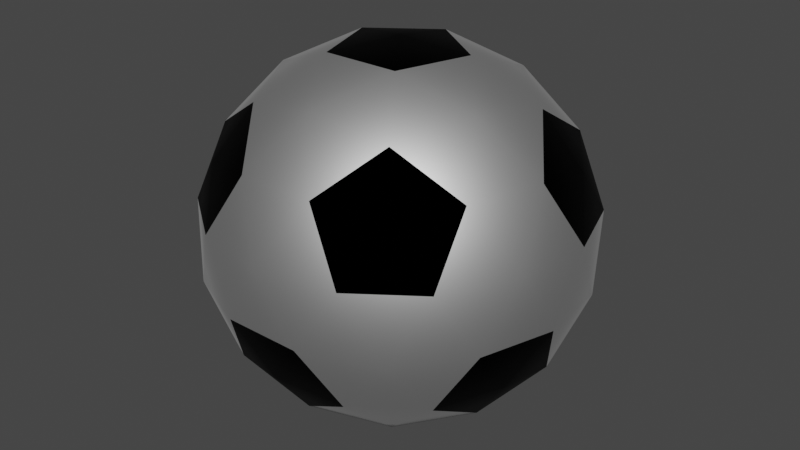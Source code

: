 # Source: SoccerBall.blend  (saved by Blender 3.6.13; exported with 4.5.12 LTS)
import bpy
from mathutils import Matrix  # noqa: F401  (used for matrix-valued properties, if any)

bpy.ops.wm.read_factory_settings(use_empty=True)
scene = bpy.context.scene
scene.name = 'Scene'

# ---- materials (node trees are filled in below, after node groups)
mat_white = bpy.data.materials.new('White')
mat_white.use_transparent_shadow = False
mat_white.roughness = 0.5528
mat_white.specular_intensity = 1.0
mat_white.metallic = 1.0
mat_black = bpy.data.materials.new('Black')
mat_black.use_transparent_shadow = False
mat_black.roughness = 0.5528
mat_black.specular_intensity = 1.0
mat_black.metallic = 1.0

# ---- material node trees
mat_white.use_nodes = True; mat_white.node_tree.nodes.clear()
_N = mat_white.node_tree.nodes; _L = mat_white.node_tree.links
n0 = _N.new('ShaderNodeBsdfPrincipled'); n0.name = 'Principled BSDF'; n0.location = (10, 300)
n0.distribution = 'GGX'
n0.subsurface_method = 'RANDOM_WALK_SKIN'
n0.inputs[1].default_value = 1.0
n0.inputs[2].default_value = 0.5528
n0.inputs[3].default_value = 1.45
n0.inputs[13].default_value = 1.0
n0.inputs[27].default_value = (0.0, 0.0, 0.0, 1.0)
n0.inputs[28].default_value = 1.0
n1 = _N.new('ShaderNodeOutputMaterial'); n1.name = 'Material Output'; n1.location = (300, 300)
_L.new(n0.outputs[0], n1.inputs[0])
n1.is_active_output = True
mat_black.use_nodes = True; mat_black.node_tree.nodes.clear()
_N = mat_black.node_tree.nodes; _L = mat_black.node_tree.links
n0 = _N.new('ShaderNodeOutputMaterial'); n0.name = 'Material Output'; n0.location = (300, 300)
n1 = _N.new('ShaderNodeBsdfPrincipled'); n1.name = 'Principled BSDF'; n1.location = (6, 361)
n1.distribution = 'GGX'
n1.subsurface_method = 'RANDOM_WALK_SKIN'
n1.inputs[0].default_value = (0.0, 0.0, 0.0, 1.0)
n1.inputs[1].default_value = 1.0
n1.inputs[2].default_value = 0.5528
n1.inputs[3].default_value = 1.45
n1.inputs[13].default_value = 1.0
n1.inputs[27].default_value = (0.0, 0.0, 0.0, 1.0)
n1.inputs[28].default_value = 1.0
_L.new(n1.outputs[0], n0.inputs[0])
n0.is_active_output = True

# ---- world
world_world = bpy.data.worlds.new('World'); scene.world = world_world
world_world.use_nodes = True; world_world.node_tree.nodes.clear()
_N = world_world.node_tree.nodes; _L = world_world.node_tree.links
n0 = _N.new('ShaderNodeOutputWorld'); n0.name = 'World Output'; n0.location = (300, 300)
n1 = _N.new('ShaderNodeBackground'); n1.name = 'Background'; n1.location = (10, 300)
n1.inputs[0].default_value = (0.05088, 0.05088, 0.05088, 1.0)
_L.new(n1.outputs[0], n0.inputs[0])
n0.is_active_output = True
world_world.color = (0.05088, 0.05088, 0.05088)
world_world.use_sun_shadow = False
world_world.sun_shadow_jitter_overblur = 0.0

# ---- meshes
me_soccerball = bpy.data.meshes.new('SoccerBall')
me_soccerball.from_pydata([(0.02266, 0.0311, -0.1033), (0.04532, 0.0622, -0.07998), (0.07333, -0.0622, -0.05664), (0.03667, -0.01188, -0.1033), (-0.07333, -0.0622, -0.05664), (-0.03667, -0.08877, -0.05664), (6.715e-07, -0.07689, -0.07998), (5.55e-08, -0.03844, -0.1033), (-0.02266, 0.0311, -0.1033), (-0.04532, 0.0622, -0.07998), (-0.08199, 0.05032, -0.05664), (-0.09599, 0.007339, -0.05664), (-0.07333, -0.02376, -0.07998), (-0.03667, -0.01188, -0.1033), (0.03667, -0.08877, -0.05664), (0.02266, -0.108, -0.01888), (0.07333, -0.02376, -0.07998), (0.08199, 0.07408, -0.01888), (0.08199, 0.05032, -0.05664), (-0.04532, 0.1006, -0.01888), (-0.02266, 0.0933, -0.05664), (-0.11, -0.01188, -0.01888), (-0.08199, -0.07408, 0.01888), (-0.04532, -0.1006, 0.01888), (-0.02266, -0.108, -0.01888), (-0.08199, 0.07408, -0.01888), (-0.09599, 0.05486, 0.01888), (-0.11, 0.01188, 0.01888), (0.02266, 0.0933, -0.05664), (0.04533, 0.1006, -0.01888), (0.02266, 0.108, 0.01888), (-0.02266, 0.108, 0.01888), (0.09599, 0.007338, -0.05664), (0.11, -0.01188, -0.01888), (0.09599, -0.05486, -0.01888), (0.09599, 0.05486, 0.01888), (0.07333, 0.0622, 0.05664), (0.09599, -0.007337, 0.05664), (0.11, 0.01189, 0.01888), (0.08199, -0.07408, 0.01888), (0.02266, -0.0933, 0.05664), (0.04533, -0.1006, 0.01888), (-0.02266, -0.0933, 0.05664), (-0.09599, -0.05486, -0.01888), (-0.09599, -0.00734, 0.05664), (-0.07333, 0.0622, 0.05664), (-0.04532, -0.0622, 0.07998), (-0.08199, -0.05032, 0.05664), (0.04532, -0.0622, 0.07998), (0.08199, -0.05032, 0.05664), (-0.03667, 0.08877, 0.05664), (-2.442e-07, 0.07689, 0.07998), (0.03667, 0.08877, 0.05664), (-0.02266, -0.0311, 0.1033), (-0.07333, 0.02376, 0.07998), (-0.03667, 0.01188, 0.1033), (-8.546e-07, 0.03845, 0.1033), (0.07333, 0.02376, 0.07998), (0.02266, -0.0311, 0.1033), (0.03667, 0.01188, 0.1033), (-0.06484, -0.08899, -0.02064), (-0.1049, 0.03399, -0.02064), (2.298e-06, 0.11, -0.02064), (0.1049, 0.03399, -0.02064), (0.06484, -0.08899, -0.02064), (0.06484, 0.08899, 0.02064), (0.1049, -0.03399, 0.02064), (1.443e-06, -0.11, 0.02064), (-0.1049, -0.03399, 0.02064), (-0.06484, 0.08899, 0.02064), (-9.323e-07, 3.58e-06, 0.11), (-0.06484, -0.021, 0.08741), (0.04007, 0.055, 0.08741), (-0.09554, 0.03095, 0.04919), (-0.09554, -0.03095, -0.04919), (-0.04007, -0.055, -0.08741), (1.066e-06, -0.1002, -0.04919), (0.04007, -0.055, -0.08741), (0.09554, -0.03096, -0.04919), (0.05905, 0.08103, -0.0492), (8.935e-07, 0.06798, -0.08741), (-0.05904, 0.08103, -0.0492), (-0.06484, 0.02101, -0.08741), (3.33e-08, -2.562e-06, -0.11), (0.06484, 0.021, -0.08741), (-0.05905, -0.08103, 0.0492), (0.05905, -0.08103, 0.0492), (0.09554, 0.03096, 0.04919), (0.06484, -0.021, 0.08741), (-1.221e-07, -0.06798, 0.08741), (-0.04007, 0.055, 0.08741), (5.938e-07, 0.1002, 0.04919)], [], [(24, 23, 60), (23, 22, 60), (22, 43, 60), (43, 4, 60), (4, 5, 60), (5, 24, 60), (21, 27, 61), (27, 26, 61), (26, 25, 61), (25, 10, 61), (10, 11, 61), (11, 21, 61), (19, 31, 62), (31, 30, 62), (30, 29, 62), (29, 28, 62), (28, 20, 62), (20, 19, 62), (17, 35, 63), (35, 38, 63), (38, 33, 63), (33, 32, 63), (32, 18, 63), (18, 17, 63), (34, 39, 64), (39, 41, 64), (41, 15, 64), (15, 14, 64), (14, 2, 64), (2, 34, 64), (35, 17, 65), (17, 29, 65), (29, 30, 65), (30, 52, 65), (52, 36, 65), (36, 35, 65), (39, 34, 66), (34, 33, 66), (33, 38, 66), (38, 37, 66), (37, 49, 66), (49, 39, 66), (23, 24, 67), (24, 15, 67), (15, 41, 67), (41, 40, 67), (40, 42, 67), (42, 23, 67), (27, 21, 68), (21, 43, 68), (43, 22, 68), (22, 47, 68), (47, 44, 68), (44, 27, 68), (31, 19, 69), (19, 25, 69), (25, 26, 69), (26, 45, 69), (45, 50, 69), (50, 31, 69), (55, 53, 70), (53, 58, 70), (58, 59, 70), (59, 56, 70), (56, 55, 70), (46, 53, 71), (53, 55, 71), (55, 54, 71), (54, 44, 71), (44, 47, 71), (47, 46, 71), (51, 56, 72), (56, 59, 72), (59, 57, 72), (57, 36, 72), (36, 52, 72), (52, 51, 72), (26, 27, 73), (27, 44, 73), (44, 54, 73), (54, 45, 73), (45, 26, 73), (11, 12, 74), (12, 4, 74), (4, 43, 74), (43, 21, 74), (21, 11, 74), (6, 5, 75), (5, 4, 75), (4, 12, 75), (12, 13, 75), (13, 7, 75), (7, 6, 75), (5, 6, 76), (6, 14, 76), (14, 15, 76), (15, 24, 76), (24, 5, 76), (7, 3, 77), (3, 16, 77), (16, 2, 77), (2, 14, 77), (14, 6, 77), (6, 7, 77), (32, 33, 78), (33, 34, 78), (34, 2, 78), (2, 16, 78), (16, 32, 78), (17, 18, 79), (18, 1, 79), (1, 28, 79), (28, 29, 79), (29, 17, 79), (0, 8, 80), (8, 9, 80), (9, 20, 80), (20, 28, 80), (28, 1, 80), (1, 0, 80), (9, 10, 81), (10, 25, 81), (25, 19, 81), (19, 20, 81), (20, 9, 81), (12, 11, 82), (11, 10, 82), (10, 9, 82), (9, 8, 82), (8, 13, 82), (13, 12, 82), (13, 8, 83), (8, 0, 83), (0, 3, 83), (3, 7, 83), (7, 13, 83), (1, 18, 84), (18, 32, 84), (32, 16, 84), (16, 3, 84), (3, 0, 84), (0, 1, 84), (22, 23, 85), (23, 42, 85), (42, 46, 85), (46, 47, 85), (47, 22, 85), (40, 41, 86), (41, 39, 86), (39, 49, 86), (49, 48, 86), (48, 40, 86), (35, 36, 87), (36, 57, 87), (57, 37, 87), (37, 38, 87), (38, 35, 87), (48, 49, 88), (49, 37, 88), (37, 57, 88), (57, 59, 88), (59, 58, 88), (58, 48, 88), (40, 48, 89), (48, 58, 89), (58, 53, 89), (53, 46, 89), (46, 42, 89), (42, 40, 89), (45, 54, 90), (54, 55, 90), (55, 56, 90), (56, 51, 90), (51, 50, 90), (50, 45, 90), (30, 31, 91), (31, 50, 91), (50, 51, 91), (51, 52, 91), (52, 30, 91)])
me_soccerball.polygons.foreach_set('use_smooth', [True] * 180)
me_soccerball.polygons.foreach_set('material_index', [0, 0, 0, 0, 0, 0, 0, 0, 0, 0, 0, 0, 0, 0, 0, 0, 0, 0, 0, 0, 0, 0, 0, 0, 0, 0, 0, 0, 0, 0, 0, 0, 0, 0, 0, 0, 0, 0, 0, 0, 0, 0, 0, 0, 0, 0, 0, 0, 0, 0, 0, 0, 0, 0, 0, 0, 0, 0, 0, 0, 1, 1, 1, 1, 1, 0, 0, 0, 0, 0, 0, 0, 0, 0, 0, 0, 0, 1, 1, 1, 1, 1, 1, 1, 1, 1, 1, 0, 0, 0, 0, 0, 0, 1, 1, 1, 1, 1, 0, 0, 0, 0, 0, 0, 1, 1, 1, 1, 1, 1, 1, 1, 1, 1, 0, 0, 0, 0, 0, 0, 1, 1, 1, 1, 1, 0, 0, 0, 0, 0, 0, 1, 1, 1, 1, 1, 0, 0, 0, 0, 0, 0, 1, 1, 1, 1, 1, 1, 1, 1, 1, 1, 1, 1, 1, 1, 1, 0, 0, 0, 0, 0, 0, 0, 0, 0, 0, 0, 0, 0, 0, 0, 0, 0, 0, 1, 1, 1, 1, 1])
_uv = me_soccerball.uv_layers.new(name='UVMap')
_uv.uv.foreach_set('vector', [0.9352, 0.3792, 0.9984, 0.3376, 0.9966, 0.432, 0.3056, 0.6706, 0.2402, 0.6322, 0.3189, 0.5841, 0.2402, 0.6322, 0.2425, 0.5419, 0.3189, 0.5841, 0.2425, 0.5419, 0.3102, 0.4901, 0.3189, 0.5841, 0.3102, 0.4901, 0.3755, 0.5285, 0.3189, 0.5841, 0.9194, 0.4695, 0.9352, 0.3792, 0.9966, 0.432, 0.1637, 0.4914, 0.0827, 0.5312, 0.09359, 0.4396, 0.0827, 0.5312, 0.02065, 0.4879, 0.09359, 0.4396, 0.02065, 0.4879, 0.03965, 0.4048, 0.09359, 0.4396, 0.03965, 0.4048, 0.1207, 0.3651, 0.09359, 0.4396, 0.1207, 0.3651, 0.1827, 0.4084, 0.09359, 0.4396, 0.1827, 0.4084, 0.1637, 0.4914, 0.09359, 0.4396, 0.7855, 0.8979, 0.8041, 0.8142, 0.8752, 0.8641, 0.8041, 0.8142, 0.8858, 0.7721, 0.8752, 0.8641, 0.8858, 0.7721, 0.9491, 0.8137, 0.8752, 0.8641, 0.9491, 0.8137, 0.9305, 0.8974, 0.8752, 0.8641, 0.4342, 0.3008, 0.5215, 0.3352, 0.4554, 0.3749, 0.8487, 0.9394, 0.7855, 0.8979, 0.8752, 0.8641, 0.433, 0.4854, 0.5233, 0.4831, 0.4796, 0.5667, 0.5233, 0.4831, 0.5738, 0.5618, 0.4796, 0.5667, 0.5738, 0.5618, 0.534, 0.6429, 0.4796, 0.5667, 0.534, 0.6429, 0.4438, 0.6452, 0.4796, 0.5667, 0.4438, 0.6452, 0.3933, 0.5664, 0.4796, 0.5667, 0.3933, 0.5664, 0.433, 0.4854, 0.4796, 0.5667, 0.6836, 0.2983, 0.75, 0.2341, 0.7626, 0.3115, 0.75, 0.2341, 0.8349, 0.2535, 0.7626, 0.3115, 0.8349, 0.2535, 0.8534, 0.3371, 0.7626, 0.3115, 0.8534, 0.3371, 0.7871, 0.4014, 0.7626, 0.3115, 0.7871, 0.4014, 0.7022, 0.382, 0.7626, 0.3115, 0.7022, 0.382, 0.6836, 0.2983, 0.7626, 0.3115, 0.5233, 0.4831, 0.433, 0.4854, 0.4811, 0.4066, 0.433, 0.4854, 0.3946, 0.42, 0.4811, 0.4066, 0.9491, 0.8137, 0.8858, 0.7721, 0.9473, 0.7194, 0.8858, 0.7721, 0.87, 0.6819, 0.9473, 0.7194, 0.5367, 0.35, 0.5751, 0.4154, 0.4811, 0.4066, 0.5751, 0.4154, 0.5233, 0.4831, 0.4811, 0.4066, 0.6604, 0.6859, 0.5773, 0.7049, 0.6256, 0.632, 0.5773, 0.7049, 0.534, 0.6429, 0.6256, 0.632, 0.534, 0.6429, 0.5738, 0.5618, 0.6256, 0.632, 0.5738, 0.5618, 0.6568, 0.5428, 0.6256, 0.632, 0.6568, 0.5428, 0.7001, 0.6049, 0.6256, 0.632, 0.7001, 0.6049, 0.6604, 0.6859, 0.6256, 0.632, 0.9984, 0.3376, 0.9352, 0.3792, 0.9245, 0.2873, 0.9352, 0.3792, 0.8534, 0.3371, 0.9245, 0.2873, 0.8534, 0.3371, 0.8349, 0.2535, 0.9245, 0.2873, 0.8349, 0.2535, 0.8981, 0.2119, 0.9245, 0.2873, 0.1734, 0.04216, 0.08608, 0.07654, 0.1073, 0.002472, 0.9799, 0.254, 0.9984, 0.3376, 0.9245, 0.2873, 0.0827, 0.5312, 0.1637, 0.4914, 0.1589, 0.5856, 0.1637, 0.4914, 0.2425, 0.5419, 0.1589, 0.5856, 0.2425, 0.5419, 0.2402, 0.6322, 0.1589, 0.5856, 0.2402, 0.6322, 0.1592, 0.672, 0.1589, 0.5856, 0.1592, 0.672, 0.08041, 0.6215, 0.1589, 0.5856, 0.08041, 0.6215, 0.0827, 0.5312, 0.1589, 0.5856, 0.8041, 0.8142, 0.7855, 0.8979, 0.7133, 0.8398, 0.7855, 0.8979, 0.7006, 0.9173, 0.7133, 0.8398, 0.7006, 0.9173, 0.6343, 0.853, 0.7133, 0.8398, 0.6343, 0.853, 0.6529, 0.7694, 0.7133, 0.8398, 0.6529, 0.7694, 0.7377, 0.75, 0.7133, 0.8398, 0.7377, 0.75, 0.8041, 0.8142, 0.7133, 0.8398, 0.1464, 0.3087, 0.1434, 0.2221, 0.2107, 0.265, 0.1434, 0.2221, 0.2307, 0.1877, 0.2107, 0.265, 0.2307, 0.1877, 0.2876, 0.2531, 0.2107, 0.265, 0.2876, 0.2531, 0.2355, 0.3279, 0.2107, 0.265, 0.2355, 0.3279, 0.1464, 0.3087, 0.2107, 0.265, 0.07111, 0.1665, 0.1434, 0.2221, 0.06447, 0.2598, 0.1434, 0.2221, 0.1464, 0.3087, 0.06447, 0.2598, 0.1464, 0.3087, 0.07711, 0.3399, 0.06447, 0.2598, 0.07711, 0.3399, 0.004807, 0.2843, 0.06447, 0.2598, 0.08041, 0.6215, 0.1592, 0.672, 0.08705, 0.6979, 0.001808, 0.1976, 0.07111, 0.1665, 0.06447, 0.2598, 0.7785, 0.6682, 0.7344, 0.6058, 0.83, 0.6058, 0.2355, 0.3279, 0.2876, 0.2531, 0.3195, 0.3147, 0.2876, 0.2531, 0.3595, 0.2286, 0.3195, 0.3147, 0.6577, 0.4523, 0.5751, 0.4154, 0.628, 0.373, 0.9175, 0.6332, 0.87, 0.6819, 0.83, 0.6058, 0.87, 0.6819, 0.7785, 0.6682, 0.83, 0.6058, 0.02065, 0.4879, 0.0827, 0.5312, 0.02627, 0.5668, 0.0827, 0.5312, 0.08041, 0.6215, 0.02627, 0.5668, 0.08041, 0.6215, 0.01695, 0.6339, 0.02627, 0.5668, 0.6088, 0.7069, 0.6529, 0.7694, 0.5962, 0.7859, 0.6529, 0.7694, 0.6343, 0.853, 0.5962, 0.7859, 0.1827, 0.4084, 0.2732, 0.4075, 0.2374, 0.4632, 0.2732, 0.4075, 0.3102, 0.4901, 0.2374, 0.4632, 0.3102, 0.4901, 0.2425, 0.5419, 0.2374, 0.4632, 0.2425, 0.5419, 0.1637, 0.4914, 0.2374, 0.4632, 0.1637, 0.4914, 0.1827, 0.4084, 0.2374, 0.4632, 0.8278, 0.4832, 0.9194, 0.4695, 0.8793, 0.5456, 0.9194, 0.4695, 0.9668, 0.5182, 0.8793, 0.5456, 0.3102, 0.4901, 0.2732, 0.4075, 0.3525, 0.4372, 0.7076, 0.1488, 0.6357, 0.1243, 0.6676, 0.06262, 0.6357, 0.1243, 0.5836, 0.04945, 0.6676, 0.06262, 0.7837, 0.5456, 0.8278, 0.4832, 0.8793, 0.5456, 0.9194, 0.4695, 0.8278, 0.4832, 0.8667, 0.416, 0.8278, 0.4832, 0.7871, 0.4014, 0.8667, 0.416, 0.7871, 0.4014, 0.8534, 0.3371, 0.8667, 0.416, 0.8534, 0.3371, 0.9352, 0.3792, 0.8667, 0.416, 0.9352, 0.3792, 0.9194, 0.4695, 0.8667, 0.416, 0.5836, 0.04945, 0.4945, 0.06864, 0.5132, 0.001825, 0.4945, 0.06864, 0.4252, 0.03752, 0.5132, 0.001825, 0.6581, 0.4444, 0.7022, 0.382, 0.7347, 0.4712, 0.7022, 0.382, 0.7871, 0.4014, 0.7347, 0.4712, 0.7871, 0.4014, 0.8278, 0.4832, 0.7347, 0.4712, 0.8278, 0.4832, 0.7837, 0.5456, 0.7347, 0.4712, 0.4438, 0.6452, 0.534, 0.6429, 0.4984, 0.6993, 0.534, 0.6429, 0.5773, 0.7049, 0.4984, 0.6993, 0.6836, 0.2983, 0.7022, 0.382, 0.6455, 0.3655, 0.7022, 0.382, 0.6581, 0.4444, 0.6455, 0.3655, 0.4313, 0.7086, 0.4438, 0.6452, 0.4984, 0.6993, 0.433, 0.4854, 0.3933, 0.5664, 0.3668, 0.4941, 0.3499, 0.1798, 0.4192, 0.2109, 0.3704, 0.2572, 0.4192, 0.2109, 0.4342, 0.3008, 0.3704, 0.2572, 0.4342, 0.3008, 0.3741, 0.3253, 0.3704, 0.2572, 0.3946, 0.42, 0.433, 0.4854, 0.3668, 0.4941, 0.4915, 0.1553, 0.5788, 0.1897, 0.5047, 0.2499, 0.5788, 0.1897, 0.5938, 0.2796, 0.5047, 0.2499, 0.5938, 0.2796, 0.5215, 0.3352, 0.5047, 0.2499, 0.5215, 0.3352, 0.4342, 0.3008, 0.5047, 0.2499, 0.4342, 0.3008, 0.4192, 0.2109, 0.5047, 0.2499, 0.4192, 0.2109, 0.4915, 0.1553, 0.5047, 0.2499, 0.5938, 0.2796, 0.6657, 0.3042, 0.5978, 0.3468, 0.6657, 0.3042, 0.6378, 0.3749, 0.5978, 0.3468, 0.7006, 0.9173, 0.7855, 0.8979, 0.769, 0.9533, 0.7855, 0.8979, 0.8487, 0.9394, 0.769, 0.9533, 0.5215, 0.3352, 0.5938, 0.2796, 0.5978, 0.3468, 0.2732, 0.4075, 0.1827, 0.4084, 0.2133, 0.3479, 0.7226, 0.2387, 0.6657, 0.3042, 0.6623, 0.2159, 0.6657, 0.3042, 0.5938, 0.2796, 0.6623, 0.2159, 0.5938, 0.2796, 0.5788, 0.1897, 0.6623, 0.2159, 0.5788, 0.1897, 0.6357, 0.1243, 0.6623, 0.2159, 0.6357, 0.1243, 0.7076, 0.1488, 0.6623, 0.2159, 0.6357, 0.1243, 0.5788, 0.1897, 0.5588, 0.1124, 0.5788, 0.1897, 0.4915, 0.1553, 0.5588, 0.1124, 0.4915, 0.1553, 0.4945, 0.06864, 0.5588, 0.1124, 0.4945, 0.06864, 0.5836, 0.04945, 0.5588, 0.1124, 0.5836, 0.04945, 0.6357, 0.1243, 0.5588, 0.1124, 0.4192, 0.2109, 0.3499, 0.1798, 0.4126, 0.1175, 0.3933, 0.5664, 0.4438, 0.6452, 0.3673, 0.6385, 0.3529, 0.09308, 0.4252, 0.03752, 0.4126, 0.1175, 0.4252, 0.03752, 0.4945, 0.06864, 0.4126, 0.1175, 0.4945, 0.06864, 0.4915, 0.1553, 0.4126, 0.1175, 0.4915, 0.1553, 0.4192, 0.2109, 0.4126, 0.1175, 0.2402, 0.6322, 0.3056, 0.6706, 0.2315, 0.6984, 0.02604, 0.05208, 0.08608, 0.07654, 0.02235, 0.1202, 0.08608, 0.07654, 0.07111, 0.1665, 0.02235, 0.1202, 0.07111, 0.1665, 0.001808, 0.1976, 0.02235, 0.1202, 0.1592, 0.672, 0.2402, 0.6322, 0.2315, 0.6984, 0.8981, 0.2119, 0.8349, 0.2535, 0.8184, 0.198, 0.8349, 0.2535, 0.75, 0.2341, 0.8184, 0.198, 0.2897, 0.002506, 0.3176, 0.07322, 0.2497, 0.03062, 0.3176, 0.07322, 0.2456, 0.09773, 0.2497, 0.03062, 0.2456, 0.09773, 0.1734, 0.04216, 0.2497, 0.03062, 0.5233, 0.4831, 0.5751, 0.4154, 0.602, 0.4881, 0.5751, 0.4154, 0.6577, 0.4523, 0.602, 0.4881, 0.6577, 0.4523, 0.6568, 0.5428, 0.602, 0.4881, 0.6568, 0.5428, 0.5738, 0.5618, 0.602, 0.4881, 0.5738, 0.5618, 0.5233, 0.4831, 0.602, 0.4881, 0.2456, 0.09773, 0.3176, 0.07322, 0.3142, 0.1615, 0.3176, 0.07322, 0.3745, 0.1387, 0.3142, 0.1615, 0.6568, 0.5428, 0.6577, 0.4523, 0.7173, 0.5123, 0.3595, 0.2286, 0.2876, 0.2531, 0.3142, 0.1615, 0.2876, 0.2531, 0.2307, 0.1877, 0.3142, 0.1615, 0.2307, 0.1877, 0.2456, 0.09773, 0.3142, 0.1615, 0.1734, 0.04216, 0.2456, 0.09773, 0.1566, 0.1275, 0.2456, 0.09773, 0.2307, 0.1877, 0.1566, 0.1275, 0.2307, 0.1877, 0.1434, 0.2221, 0.1566, 0.1275, 0.1434, 0.2221, 0.07111, 0.1665, 0.1566, 0.1275, 0.07111, 0.1665, 0.08608, 0.07654, 0.1566, 0.1275, 0.08608, 0.07654, 0.1734, 0.04216, 0.1566, 0.1275, 0.6529, 0.7694, 0.6088, 0.7069, 0.6854, 0.6802, 0.07711, 0.3399, 0.1464, 0.3087, 0.1651, 0.3755, 0.1464, 0.3087, 0.2355, 0.3279, 0.1651, 0.3755, 0.7344, 0.6058, 0.7785, 0.6682, 0.6854, 0.6802, 0.7785, 0.6682, 0.7377, 0.75, 0.6854, 0.6802, 0.7377, 0.75, 0.6529, 0.7694, 0.6854, 0.6802, 0.8858, 0.7721, 0.8041, 0.8142, 0.8173, 0.7354, 0.8041, 0.8142, 0.7377, 0.75, 0.8173, 0.7354, 0.7377, 0.75, 0.7785, 0.6682, 0.8173, 0.7354, 0.7785, 0.6682, 0.87, 0.6819, 0.8173, 0.7354, 0.87, 0.6819, 0.8858, 0.7721, 0.8173, 0.7354])
me_soccerball.materials.append(mat_white)
me_soccerball.materials.append(mat_black)
me_soccerball.update()
me_soccerball.normals_split_custom_set([tuple(v) for v in zip(*[iter([-0.2082, -0.9643, -0.1637, -0.397, -0.9031, 0.1637, -0.576, -0.7949, -0.1907, -0.397, -0.9031, 0.1637, -0.7347, -0.6583, 0.1639, -0.576, -0.7949, -0.1907, -0.7347, -0.6583, 0.1639, -0.8519, -0.4973, -0.164, -0.576, -0.7949, -0.1907, -0.8519, -0.4973, -0.164, -0.6404, -0.5626, -0.5228, -0.576, -0.7949, -0.1907, -0.6404, -0.5626, -0.5228, -0.3355, -0.7839, -0.5224, -0.576, -0.7949, -0.1907, -0.3355, -0.7839, -0.5224, -0.2082, -0.9643, -0.1637, -0.576, -0.7949, -0.1907, -0.9814, -0.09975, -0.1641, -0.9814, 0.09974, 0.1641, -0.9333, 0.304, -0.1909, -0.9814, 0.09974, 0.1641, -0.8519, 0.4973, 0.164, -0.9333, 0.304, -0.1909, -0.8519, 0.4973, 0.164, -0.7347, 0.6583, -0.1639, -0.9333, 0.304, -0.1909, -0.7347, 0.6583, -0.1639, -0.7318, 0.437, -0.523, -0.9333, 0.304, -0.1909, -0.7318, 0.437, -0.523, -0.8486, 0.07776, -0.5233, -0.9333, 0.304, -0.1909, -0.8486, 0.07776, -0.5233, -0.9814, -0.09975, -0.1641, -0.9333, 0.304, -0.1909, -0.397, 0.9031, -0.1637, -0.2082, 0.9643, 0.1637, 1.696e-05, 0.9817, -0.1905, -0.2082, 0.9643, 0.1637, 0.2082, 0.9643, 0.1637, 1.696e-05, 0.9817, -0.1905, 0.2082, 0.9643, 0.1637, 0.3971, 0.9031, -0.1637, 1.696e-05, 0.9817, -0.1905, 0.3971, 0.9031, -0.1637, 0.1881, 0.8317, -0.5224, 1.696e-05, 0.9817, -0.1905, 0.1881, 0.8317, -0.5224, -0.1881, 0.8317, -0.5224, 1.696e-05, 0.9817, -0.1905, -0.1881, 0.8317, -0.5224, -0.397, 0.9031, -0.1637, 1.696e-05, 0.9817, -0.1905, 0.7347, 0.6583, -0.1639, 0.8519, 0.4974, 0.164, 0.9333, 0.304, -0.191, 0.8519, 0.4974, 0.164, 0.9814, 0.09979, 0.1641, 0.9333, 0.304, -0.191, 0.9814, 0.09979, 0.1641, 0.9814, -0.09978, -0.1641, 0.9333, 0.304, -0.191, 0.9814, -0.09978, -0.1641, 0.8486, 0.07775, -0.5233, 0.9333, 0.304, -0.191, 0.8486, 0.07775, -0.5233, 0.7318, 0.4369, -0.523, 0.9333, 0.304, -0.191, 0.7318, 0.4369, -0.523, 0.7347, 0.6583, -0.1639, 0.9333, 0.304, -0.191, 0.8519, -0.4974, -0.164, 0.7347, -0.6583, 0.1639, 0.576, -0.7949, -0.1907, 0.7347, -0.6583, 0.1639, 0.3971, -0.9031, 0.1637, 0.576, -0.7949, -0.1907, 0.3971, -0.9031, 0.1637, 0.2082, -0.9643, -0.1637, 0.576, -0.7949, -0.1907, 0.2082, -0.9643, -0.1637, 0.3355, -0.7839, -0.5224, 0.576, -0.7949, -0.1907, 0.3355, -0.7839, -0.5224, 0.6404, -0.5626, -0.5228, 0.576, -0.7949, -0.1907, 0.6404, -0.5626, -0.5228, 0.8519, -0.4974, -0.164, 0.576, -0.7949, -0.1907, 0.8519, 0.4974, 0.164, 0.7347, 0.6583, -0.1639, 0.576, 0.7949, 0.1907, 0.7347, 0.6583, -0.1639, 0.3971, 0.9031, -0.1637, 0.576, 0.7949, 0.1907, 0.3971, 0.9031, -0.1637, 0.2082, 0.9643, 0.1637, 0.576, 0.7949, 0.1907, 0.2082, 0.9643, 0.1637, 0.3355, 0.7839, 0.5224, 0.576, 0.7949, 0.1907, 0.3355, 0.7839, 0.5224, 0.6404, 0.5626, 0.5229, 0.576, 0.7949, 0.1907, 0.6404, 0.5626, 0.5229, 0.8519, 0.4974, 0.164, 0.576, 0.7949, 0.1907, 0.7347, -0.6583, 0.1639, 0.8519, -0.4974, -0.164, 0.9333, -0.304, 0.191, 0.8519, -0.4974, -0.164, 0.9814, -0.09978, -0.1641, 0.9333, -0.304, 0.191, 0.9814, -0.09978, -0.1641, 0.9814, 0.09979, 0.1641, 0.9333, -0.304, 0.191, 0.9814, 0.09979, 0.1641, 0.8486, -0.07774, 0.5233, 0.9333, -0.304, 0.191, 0.8486, -0.07774, 0.5233, 0.7318, -0.4369, 0.523, 0.9333, -0.304, 0.191, 0.7318, -0.4369, 0.523, 0.7347, -0.6583, 0.1639, 0.9333, -0.304, 0.191, -0.397, -0.9031, 0.1637, -0.2082, -0.9643, -0.1637, 1.196e-05, -0.9817, 0.1905, -0.2082, -0.9643, -0.1637, 0.2082, -0.9643, -0.1637, 1.196e-05, -0.9817, 0.1905, 0.2082, -0.9643, -0.1637, 0.3971, -0.9031, 0.1637, 1.196e-05, -0.9817, 0.1905, 0.3971, -0.9031, 0.1637, 0.1881, -0.8317, 0.5224, 1.196e-05, -0.9817, 0.1905, 0.1881, -0.8317, 0.5224, -0.1881, -0.8317, 0.5224, 1.196e-05, -0.9817, 0.1905, -0.1881, -0.8317, 0.5224, -0.397, -0.9031, 0.1637, 1.196e-05, -0.9817, 0.1905, -0.9814, 0.09974, 0.1641, -0.9814, -0.09975, -0.1641, -0.9333, -0.304, 0.1909, -0.9814, -0.09975, -0.1641, -0.8519, -0.4973, -0.164, -0.9333, -0.304, 0.1909, -0.8519, -0.4973, -0.164, -0.7347, -0.6583, 0.1639, -0.9333, -0.304, 0.1909, -0.7347, -0.6583, 0.1639, -0.7318, -0.437, 0.523, -0.9333, -0.304, 0.1909, -0.7318, -0.437, 0.523, -0.8486, -0.07776, 0.5233, -0.9333, -0.304, 0.1909, -0.8486, -0.07776, 0.5233, -0.9814, 0.09974, 0.1641, -0.9333, -0.304, 0.1909, -0.2082, 0.9643, 0.1637, -0.397, 0.9031, -0.1637, -0.576, 0.7949, 0.1907, -0.397, 0.9031, -0.1637, -0.7347, 0.6583, -0.1639, -0.576, 0.7949, 0.1907, -0.7347, 0.6583, -0.1639, -0.8519, 0.4973, 0.164, -0.576, 0.7949, 0.1907, -0.8519, 0.4973, 0.164, -0.6404, 0.5626, 0.5228, -0.576, 0.7949, 0.1907, -0.6404, 0.5626, 0.5228, -0.3355, 0.7839, 0.5224, -0.576, 0.7949, 0.1907, -0.3355, 0.7839, 0.5224, -0.2082, 0.9643, 0.1637, -0.576, 0.7949, 0.1907, -0.3322, 0.1082, 0.937, -0.2053, -0.2832, 0.9368, -1.063e-05, 2.9e-05, 1.0, -0.2053, -0.2832, 0.9368, 0.2053, -0.2832, 0.9368, -1.063e-05, 2.9e-05, 1.0, 0.2053, -0.2832, 0.9368, 0.3321, 0.1082, 0.937, -1.063e-05, 2.9e-05, 1.0, 0.3321, 0.1082, 0.937, -1.005e-05, 0.3501, 0.9367, -1.063e-05, 2.9e-05, 1.0, -1.005e-05, 0.3501, 0.9367, -0.3322, 0.1082, 0.937, -1.063e-05, 2.9e-05, 1.0, -0.3937, -0.5433, 0.7415, -0.2053, -0.2832, 0.9368, -0.5705, -0.1858, 0.8, -0.2053, -0.2832, 0.9368, -0.3322, 0.1082, 0.937, -0.5705, -0.1858, 0.8, -0.3322, 0.1082, 0.937, -0.6374, 0.2077, 0.742, -0.5705, -0.1858, 0.8, -0.6374, 0.2077, 0.742, -0.8486, -0.07776, 0.5233, -0.5705, -0.1858, 0.8, -0.8486, -0.07776, 0.5233, -0.7318, -0.437, 0.523, -0.5705, -0.1858, 0.8, -0.7318, -0.437, 0.523, -0.3937, -0.5433, 0.7415, -0.5705, -0.1858, 0.8, -5.631e-06, 0.6713, 0.7412, -1.005e-05, 0.3501, 0.9367, 0.3524, 0.4863, 0.7996, -1.005e-05, 0.3501, 0.9367, 0.3321, 0.1082, 0.937, 0.3524, 0.4863, 0.7996, 0.3321, 0.1082, 0.937, 0.6374, 0.2077, 0.742, 0.3524, 0.4863, 0.7996, 0.6374, 0.2077, 0.742, 0.6404, 0.5626, 0.5229, 0.3524, 0.4863, 0.7996, 0.6404, 0.5626, 0.5229, 0.3355, 0.7839, 0.5224, 0.3524, 0.4863, 0.7996, 0.3355, 0.7839, 0.5224, -5.631e-06, 0.6713, 0.7412, 0.3524, 0.4863, 0.7996, -0.8519, 0.4973, 0.164, -0.9814, 0.09974, 0.1641, -0.8472, 0.276, 0.454, -0.9814, 0.09974, 0.1641, -0.8486, -0.07776, 0.5233, -0.8472, 0.276, 0.454, -0.8486, -0.07776, 0.5233, -0.6374, 0.2077, 0.742, -0.8472, 0.276, 0.454, -0.6374, 0.2077, 0.742, -0.6404, 0.5626, 0.5228, -0.8472, 0.276, 0.454, -0.6404, 0.5626, 0.5228, -0.8519, 0.4973, 0.164, -0.8472, 0.276, 0.454, -0.8486, 0.07776, -0.5233, -0.6374, -0.2077, -0.742, -0.8472, -0.276, -0.454, -0.6374, -0.2077, -0.742, -0.6404, -0.5626, -0.5228, -0.8472, -0.276, -0.454, -0.6404, -0.5626, -0.5228, -0.8519, -0.4973, -0.164, -0.8472, -0.276, -0.454, -0.8519, -0.4973, -0.164, -0.9814, -0.09975, -0.1641, -0.8472, -0.276, -0.454, -0.9814, -0.09975, -0.1641, -0.8486, 0.07776, -0.5233, -0.8472, -0.276, -0.454, 1.902e-06, -0.6713, -0.7412, -0.3355, -0.7839, -0.5224, -0.3524, -0.4863, -0.7996, -0.3355, -0.7839, -0.5224, -0.6404, -0.5626, -0.5228, -0.3524, -0.4863, -0.7996, -0.6404, -0.5626, -0.5228, -0.6374, -0.2077, -0.742, -0.3524, -0.4863, -0.7996, -0.6374, -0.2077, -0.742, -0.3322, -0.1082, -0.937, -0.3524, -0.4863, -0.7996, -0.3322, -0.1082, -0.937, -2.512e-06, -0.3501, -0.9367, -0.3524, -0.4863, -0.7996, -2.512e-06, -0.3501, -0.9367, 1.902e-06, -0.6713, -0.7412, -0.3524, -0.4863, -0.7996, -0.3355, -0.7839, -0.5224, 1.902e-06, -0.6713, -0.7412, 7.401e-06, -0.8915, -0.4531, 1.902e-06, -0.6713, -0.7412, 0.3355, -0.7839, -0.5224, 7.401e-06, -0.8915, -0.4531, 0.3355, -0.7839, -0.5224, 0.2082, -0.9643, -0.1637, 7.401e-06, -0.8915, -0.4531, 0.2082, -0.9643, -0.1637, -0.2082, -0.9643, -0.1637, 7.401e-06, -0.8915, -0.4531, -0.2082, -0.9643, -0.1637, -0.3355, -0.7839, -0.5224, 7.401e-06, -0.8915, -0.4531, -2.512e-06, -0.3501, -0.9367, 0.3321, -0.1082, -0.937, 0.3524, -0.4863, -0.7996, 0.3321, -0.1082, -0.937, 0.6374, -0.2077, -0.742, 0.3524, -0.4863, -0.7996, 0.6374, -0.2077, -0.742, 0.6404, -0.5626, -0.5228, 0.3524, -0.4863, -0.7996, 0.6404, -0.5626, -0.5228, 0.3355, -0.7839, -0.5224, 0.3524, -0.4863, -0.7996, 0.3355, -0.7839, -0.5224, 1.902e-06, -0.6713, -0.7412, 0.3524, -0.4863, -0.7996, 1.902e-06, -0.6713, -0.7412, -2.512e-06, -0.3501, -0.9367, 0.3524, -0.4863, -0.7996, 0.8486, 0.07775, -0.5233, 0.9814, -0.09978, -0.1641, 0.8472, -0.276, -0.454, 0.9814, -0.09978, -0.1641, 0.8519, -0.4974, -0.164, 0.8472, -0.276, -0.454, 0.8519, -0.4974, -0.164, 0.6404, -0.5626, -0.5228, 0.8472, -0.276, -0.454, 0.6404, -0.5626, -0.5228, 0.6374, -0.2077, -0.742, 0.8472, -0.276, -0.454, 0.6374, -0.2077, -0.742, 0.8486, 0.07775, -0.5233, 0.8472, -0.276, -0.454, 0.7347, 0.6583, -0.1639, 0.7318, 0.4369, -0.523, 0.523, 0.7217, -0.4535, 0.7318, 0.4369, -0.523, 0.3937, 0.5433, -0.7415, 0.523, 0.7217, -0.4535, 0.3937, 0.5433, -0.7415, 0.1881, 0.8317, -0.5224, 0.523, 0.7217, -0.4535, 0.1881, 0.8317, -0.5224, 0.3971, 0.9031, -0.1637, 0.523, 0.7217, -0.4535, 0.3971, 0.9031, -0.1637, 0.7347, 0.6583, -0.1639, 0.523, 0.7217, -0.4535, 0.2053, 0.2832, -0.9368, -0.2053, 0.2832, -0.9368, 3.961e-06, 0.6009, -0.7993, -0.2053, 0.2832, -0.9368, -0.3937, 0.5433, -0.7415, 3.961e-06, 0.6009, -0.7993, -0.3937, 0.5433, -0.7415, -0.1881, 0.8317, -0.5224, 3.961e-06, 0.6009, -0.7993, -0.1881, 0.8317, -0.5224, 0.1881, 0.8317, -0.5224, 3.961e-06, 0.6009, -0.7993, 0.1881, 0.8317, -0.5224, 0.3937, 0.5433, -0.7415, 3.961e-06, 0.6009, -0.7993, 0.3937, 0.5433, -0.7415, 0.2053, 0.2832, -0.9368, 3.961e-06, 0.6009, -0.7993, -0.3937, 0.5433, -0.7415, -0.7318, 0.437, -0.523, -0.523, 0.7217, -0.4535, -0.7318, 0.437, -0.523, -0.7347, 0.6583, -0.1639, -0.523, 0.7217, -0.4535, -0.7347, 0.6583, -0.1639, -0.397, 0.9031, -0.1637, -0.523, 0.7217, -0.4535, -0.397, 0.9031, -0.1637, -0.1881, 0.8317, -0.5224, -0.523, 0.7217, -0.4535, -0.1881, 0.8317, -0.5224, -0.3937, 0.5433, -0.7415, -0.523, 0.7217, -0.4535, -0.6374, -0.2077, -0.742, -0.8486, 0.07776, -0.5233, -0.5705, 0.1858, -0.8, -0.8486, 0.07776, -0.5233, -0.7318, 0.437, -0.523, -0.5705, 0.1858, -0.8, -0.7318, 0.437, -0.523, -0.3937, 0.5433, -0.7415, -0.5705, 0.1858, -0.8, -0.3937, 0.5433, -0.7415, -0.2053, 0.2832, -0.9368, -0.5705, 0.1858, -0.8, -0.2053, 0.2832, -0.9368, -0.3322, -0.1082, -0.937, -0.5705, 0.1858, -0.8, -0.3322, -0.1082, -0.937, -0.6374, -0.2077, -0.742, -0.5705, 0.1858, -0.8, -0.3322, -0.1082, -0.937, -0.2053, 0.2832, -0.9368, -2.778e-06, -2.149e-05, -1.0, -0.2053, 0.2832, -0.9368, 0.2053, 0.2832, -0.9368, -2.778e-06, -2.149e-05, -1.0, 0.2053, 0.2832, -0.9368, 0.3321, -0.1082, -0.937, -2.778e-06, -2.149e-05, -1.0, 0.3321, -0.1082, -0.937, -2.512e-06, -0.3501, -0.9367, -2.778e-06, -2.149e-05, -1.0, -2.512e-06, -0.3501, -0.9367, -0.3322, -0.1082, -0.937, -2.778e-06, -2.149e-05, -1.0, 0.3937, 0.5433, -0.7415, 0.7318, 0.4369, -0.523, 0.5705, 0.1858, -0.8, 0.7318, 0.4369, -0.523, 0.8486, 0.07775, -0.5233, 0.5705, 0.1858, -0.8, 0.8486, 0.07775, -0.5233, 0.6374, -0.2077, -0.742, 0.5705, 0.1858, -0.8, 0.6374, -0.2077, -0.742, 0.3321, -0.1082, -0.937, 0.5705, 0.1858, -0.8, 0.3321, -0.1082, -0.937, 0.2053, 0.2832, -0.9368, 0.5705, 0.1858, -0.8, 0.2053, 0.2832, -0.9368, 0.3937, 0.5433, -0.7415, 0.5705, 0.1858, -0.8, -0.7347, -0.6583, 0.1639, -0.397, -0.9031, 0.1637, -0.523, -0.7217, 0.4535, -0.397, -0.9031, 0.1637, -0.1881, -0.8317, 0.5224, -0.523, -0.7217, 0.4535, -0.1881, -0.8317, 0.5224, -0.3937, -0.5433, 0.7415, -0.523, -0.7217, 0.4535, -0.3937, -0.5433, 0.7415, -0.7318, -0.437, 0.523, -0.523, -0.7217, 0.4535, -0.7318, -0.437, 0.523, -0.7347, -0.6583, 0.1639, -0.523, -0.7217, 0.4535, 0.1881, -0.8317, 0.5224, 0.3971, -0.9031, 0.1637, 0.523, -0.7217, 0.4535, 0.3971, -0.9031, 0.1637, 0.7347, -0.6583, 0.1639, 0.523, -0.7217, 0.4535, 0.7347, -0.6583, 0.1639, 0.7318, -0.4369, 0.523, 0.523, -0.7217, 0.4535, 0.7318, -0.4369, 0.523, 0.3937, -0.5433, 0.7415, 0.523, -0.7217, 0.4535, 0.3937, -0.5433, 0.7415, 0.1881, -0.8317, 0.5224, 0.523, -0.7217, 0.4535, 0.8519, 0.4974, 0.164, 0.6404, 0.5626, 0.5229, 0.8472, 0.276, 0.454, 0.6404, 0.5626, 0.5229, 0.6374, 0.2077, 0.742, 0.8472, 0.276, 0.454, 0.6374, 0.2077, 0.742, 0.8486, -0.07774, 0.5233, 0.8472, 0.276, 0.454, 0.8486, -0.07774, 0.5233, 0.9814, 0.09979, 0.1641, 0.8472, 0.276, 0.454, 0.9814, 0.09979, 0.1641, 0.8519, 0.4974, 0.164, 0.8472, 0.276, 0.454, 0.3937, -0.5433, 0.7415, 0.7318, -0.4369, 0.523, 0.5705, -0.1858, 0.8, 0.7318, -0.4369, 0.523, 0.8486, -0.07774, 0.5233, 0.5705, -0.1858, 0.8, 0.8486, -0.07774, 0.5233, 0.6374, 0.2077, 0.742, 0.5705, -0.1858, 0.8, 0.6374, 0.2077, 0.742, 0.3321, 0.1082, 0.937, 0.5705, -0.1858, 0.8, 0.3321, 0.1082, 0.937, 0.2053, -0.2832, 0.9368, 0.5705, -0.1858, 0.8, 0.2053, -0.2832, 0.9368, 0.3937, -0.5433, 0.7415, 0.5705, -0.1858, 0.8, 0.1881, -0.8317, 0.5224, 0.3937, -0.5433, 0.7415, -4.214e-06, -0.6009, 0.7994, 0.3937, -0.5433, 0.7415, 0.2053, -0.2832, 0.9368, -4.214e-06, -0.6009, 0.7994, 0.2053, -0.2832, 0.9368, -0.2053, -0.2832, 0.9368, -4.214e-06, -0.6009, 0.7994, -0.2053, -0.2832, 0.9368, -0.3937, -0.5433, 0.7415, -4.214e-06, -0.6009, 0.7994, -0.3937, -0.5433, 0.7415, -0.1881, -0.8317, 0.5224, -4.214e-06, -0.6009, 0.7994, -0.1881, -0.8317, 0.5224, 0.1881, -0.8317, 0.5224, -4.214e-06, -0.6009, 0.7994, -0.6404, 0.5626, 0.5228, -0.6374, 0.2077, 0.742, -0.3524, 0.4863, 0.7996, -0.6374, 0.2077, 0.742, -0.3322, 0.1082, 0.937, -0.3524, 0.4863, 0.7996, -0.3322, 0.1082, 0.937, -1.005e-05, 0.3501, 0.9367, -0.3524, 0.4863, 0.7996, -1.005e-05, 0.3501, 0.9367, -5.631e-06, 0.6713, 0.7412, -0.3524, 0.4863, 0.7996, -5.631e-06, 0.6713, 0.7412, -0.3355, 0.7839, 0.5224, -0.3524, 0.4863, 0.7996, -0.3355, 0.7839, 0.5224, -0.6404, 0.5626, 0.5228, -0.3524, 0.4863, 0.7996, 0.2082, 0.9643, 0.1637, -0.2082, 0.9643, 0.1637, 5.388e-07, 0.8914, 0.4531, -0.2082, 0.9643, 0.1637, -0.3355, 0.7839, 0.5224, 5.388e-07, 0.8914, 0.4531, -0.3355, 0.7839, 0.5224, -5.631e-06, 0.6713, 0.7412, 5.388e-07, 0.8914, 0.4531, -5.631e-06, 0.6713, 0.7412, 0.3355, 0.7839, 0.5224, 5.388e-07, 0.8914, 0.4531, 0.3355, 0.7839, 0.5224, 0.2082, 0.9643, 0.1637, 5.388e-07, 0.8914, 0.4531])] * 3)])

# ---- objects
ob_soccerball = bpy.data.objects.new('SoccerBall', me_soccerball)

# ---- transforms, parenting, visibility, modifiers, constraints
ob_soccerball.location = (0.0, 0.0, 0.0)
ob_soccerball.rotation_euler = (-1.629e-07, 0.0, 0.0)
ob_soccerball.scale = (10.0, 10.0, 10.0)
ob_soccerball.color = (0.8, 0.8, 0.8, 1.0)

# ---- collection membership
scene.collection.objects.link(ob_soccerball)

# ---- scene / render settings (as saved in the file)
scene.frame_start = 1; scene.frame_end = 250; scene.frame_set(1)
scene.render.engine = 'BLENDER_EEVEE_NEXT'
scene.cycles.sampling_pattern = 'TABULATED_SOBOL'
scene.view_settings.view_transform = 'Filmic'
bpy.context.view_layer.update()

# ---- added for rendering (the .blend has no active camera and no usable light): camera, sun
cam_auto = bpy.data.cameras.new('AutoCamera')
cam_auto.lens = 50.0
cam_auto.sensor_width = 36.0
cam_auto.clip_end = 1000.0
ob_auto_camera = bpy.data.objects.new('AutoCamera', cam_auto)
scene.collection.objects.link(ob_auto_camera)
ob_auto_camera.location = (3.52558, -4.2307, 2.82046)
ob_auto_camera.rotation_euler = (1.09748, -7.21219e-08, 0.694738)
scene.camera = ob_auto_camera
light_auto_sun = bpy.data.lights.new('AutoSun', 'SUN')
light_auto_sun.energy = 3.0
light_auto_sun.angle = 0.0523599
ob_auto_sun = bpy.data.objects.new('AutoSun', light_auto_sun)
scene.collection.objects.link(ob_auto_sun)
ob_auto_sun.rotation_euler = (0.872665, 0.174533, 0.523599)
bpy.context.view_layer.update()
